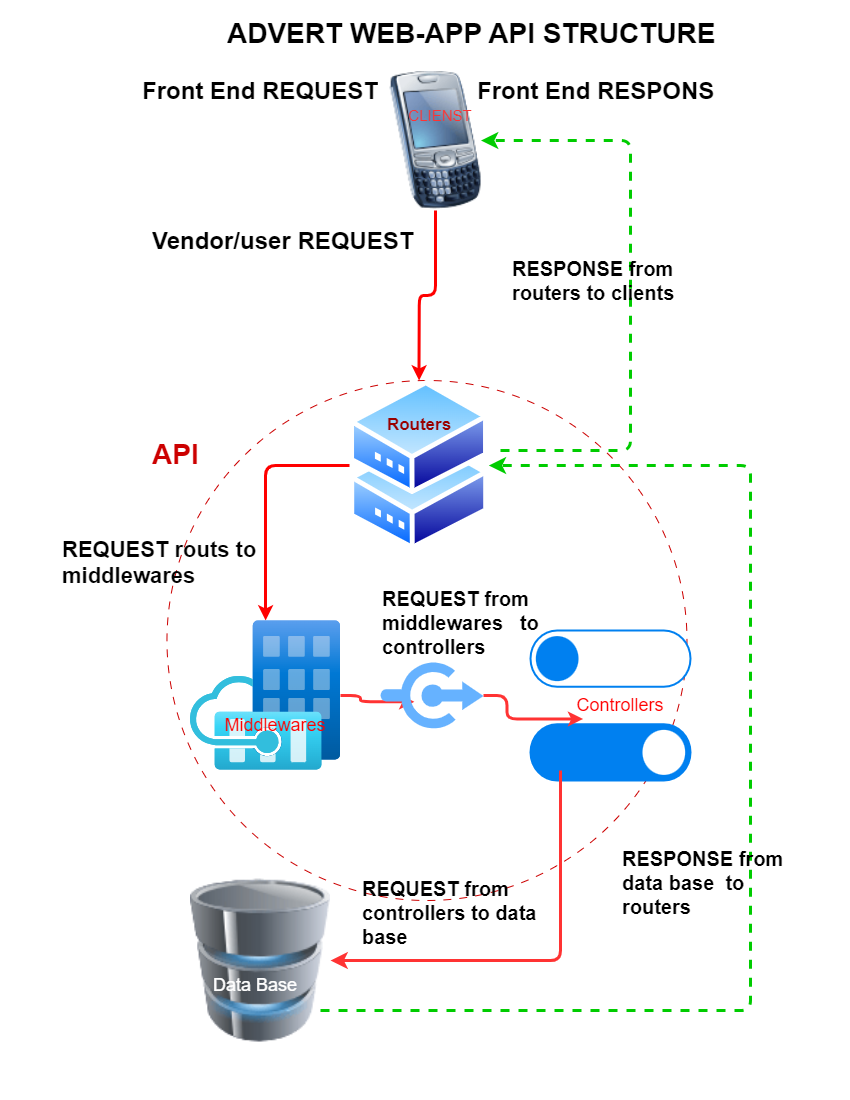

The diagram above was exported from draw.io. Its source (the exported page's mxGraphModel, read from the mxfile embedded in the PNG):
<mxGraphModel dx="2836" dy="1347" grid="1" gridSize="10" guides="1" tooltips="1" connect="1" arrows="1" fold="1" page="1" pageScale="1" pageWidth="850" pageHeight="1100" math="0" shadow="0">
  <root>
    <mxCell id="0" />
    <mxCell id="1" parent="0" />
    <mxCell id="5BVnTUnEMfs_GL1pfW84-42" value="" style="ellipse;whiteSpace=wrap;html=1;aspect=fixed;fillColor=none;strokeColor=#CC0000;dashed=1;dashPattern=8 8;" vertex="1" parent="1">
      <mxGeometry x="166.47" y="380" width="520" height="520" as="geometry" />
    </mxCell>
    <mxCell id="5BVnTUnEMfs_GL1pfW84-44" value="&lt;b&gt;&lt;font style=&quot;font-size: 28px; color: rgb(204, 0, 0);&quot;&gt;API&amp;nbsp;&lt;/font&gt;&lt;/b&gt;" style="strokeWidth=3;shadow=0;dashed=0;align=center;html=1;shape=mxgraph.mockup.text.callout;linkText=;textSize=17;textColor=#666666;callDir=NW;callStyle=line;fontSize=17;fontColor=#666666;align=left;verticalAlign=top;strokeColor=none;gradientColor=default;perimeterSpacing=0;spacingTop=-9;" vertex="1" parent="1">
      <mxGeometry x="150" y="440" width="80" height="50" as="geometry" />
    </mxCell>
    <mxCell id="5BVnTUnEMfs_GL1pfW84-2" style="edgeStyle=orthogonalEdgeStyle;rounded=1;orthogonalLoop=1;jettySize=auto;html=1;fillColor=light-dark(#CF0C02,#512D2B);strokeColor=light-dark(#FF0000,#D7817E);gradientColor=none;strokeWidth=3;flowAnimation=0;fillStyle=solid;" edge="1" parent="1" source="5BVnTUnEMfs_GL1pfW84-1" target="5BVnTUnEMfs_GL1pfW84-3">
      <mxGeometry relative="1" as="geometry">
        <mxPoint x="424.75" y="350" as="targetPoint" />
      </mxGeometry>
    </mxCell>
    <mxCell id="5BVnTUnEMfs_GL1pfW84-1" value="" style="verticalLabelPosition=bottom;html=1;verticalAlign=top;align=center;strokeColor=none;fillColor=#00BEF2;shape=image;pointerEvents=1;labelBackgroundColor=default;image=img/lib/clip_art/telecommunication/Palm_Treo_128x128.png;" vertex="1" parent="1">
      <mxGeometry x="389.5" y="70" width="91" height="140" as="geometry" />
    </mxCell>
    <mxCell id="5BVnTUnEMfs_GL1pfW84-5" style="edgeStyle=orthogonalEdgeStyle;rounded=1;orthogonalLoop=1;jettySize=auto;html=1;strokeColor=#FF0000;fillColor=#FF3333;strokeWidth=3;" edge="1" parent="1" source="5BVnTUnEMfs_GL1pfW84-3" target="5BVnTUnEMfs_GL1pfW84-6">
      <mxGeometry relative="1" as="geometry">
        <mxPoint x="260" y="680" as="targetPoint" />
      </mxGeometry>
    </mxCell>
    <mxCell id="5BVnTUnEMfs_GL1pfW84-3" value="" style="image;aspect=fixed;perimeter=ellipsePerimeter;html=1;align=center;shadow=0;dashed=0;spacingTop=3;image=img/lib/active_directory/shadowed_router.svg;" vertex="1" parent="1">
      <mxGeometry x="348.9" y="380" width="139.4" height="170" as="geometry" />
    </mxCell>
    <mxCell id="5BVnTUnEMfs_GL1pfW84-6" value="" style="image;aspect=fixed;html=1;points=[];align=center;fontSize=12;image=img/lib/azure2/other/Modular_Data_Center.svg;" vertex="1" parent="1">
      <mxGeometry x="190" y="620" width="150" height="150" as="geometry" />
    </mxCell>
    <mxCell id="5BVnTUnEMfs_GL1pfW84-8" value="" style="html=1;verticalLabelPosition=bottom;align=center;labelBackgroundColor=#ffffff;verticalAlign=top;strokeWidth=2;strokeColor=#0080F0;shadow=0;dashed=0;shape=mxgraph.ios7.icons.controls;" vertex="1" parent="1">
      <mxGeometry x="530" y="630" width="160" height="150" as="geometry" />
    </mxCell>
    <mxCell id="5BVnTUnEMfs_GL1pfW84-10" value="" style="image;html=1;image=img/lib/clip_art/computers/Database_128x128.png" vertex="1" parent="1">
      <mxGeometry x="190" y="870" width="140" height="180" as="geometry" />
    </mxCell>
    <mxCell id="5BVnTUnEMfs_GL1pfW84-16" value="" style="edgeStyle=segmentEdgeStyle;endArrow=classic;html=1;curved=0;rounded=1;endSize=8;startSize=8;entryX=1;entryY=0.5;entryDx=0;entryDy=0;strokeWidth=3;strokeColor=#FF3333;" edge="1" parent="1" target="5BVnTUnEMfs_GL1pfW84-10">
      <mxGeometry width="50" height="50" relative="1" as="geometry">
        <mxPoint x="560" y="770" as="sourcePoint" />
        <mxPoint x="640" y="960.0000000000002" as="targetPoint" />
        <Array as="points">
          <mxPoint x="560" y="960" />
          <mxPoint x="480" y="960" />
        </Array>
      </mxGeometry>
    </mxCell>
    <mxCell id="5BVnTUnEMfs_GL1pfW84-18" style="edgeStyle=orthogonalEdgeStyle;rounded=1;orthogonalLoop=1;jettySize=auto;html=1;entryX=0.329;entryY=0.59;entryDx=0;entryDy=0;entryPerimeter=0;curved=0;strokeWidth=3;strokeColor=#FF3333;" edge="1" parent="1" source="5BVnTUnEMfs_GL1pfW84-20" target="5BVnTUnEMfs_GL1pfW84-8">
      <mxGeometry relative="1" as="geometry" />
    </mxCell>
    <mxCell id="5BVnTUnEMfs_GL1pfW84-19" value="" style="edgeStyle=orthogonalEdgeStyle;rounded=1;orthogonalLoop=1;jettySize=auto;html=1;entryX=0.329;entryY=0.59;entryDx=0;entryDy=0;entryPerimeter=0;strokeColor=light-dark(#FF3333,#512D2B);curved=0;strokeWidth=3;" edge="1" parent="1" source="5BVnTUnEMfs_GL1pfW84-6" target="5BVnTUnEMfs_GL1pfW84-20">
      <mxGeometry relative="1" as="geometry">
        <mxPoint x="340" y="690" as="sourcePoint" />
        <mxPoint x="583" y="719" as="targetPoint" />
      </mxGeometry>
    </mxCell>
    <mxCell id="5BVnTUnEMfs_GL1pfW84-20" value="" style="sketch=0;aspect=fixed;pointerEvents=1;shadow=0;dashed=0;html=1;strokeColor=none;labelPosition=center;verticalLabelPosition=bottom;verticalAlign=top;align=center;fillColor=#66B2FF;shape=mxgraph.mscae.enterprise.connectors" vertex="1" parent="1">
      <mxGeometry x="380" y="660" width="102.94" height="70" as="geometry" />
    </mxCell>
    <mxCell id="5BVnTUnEMfs_GL1pfW84-22" value="" style="edgeStyle=elbowEdgeStyle;elbow=horizontal;endArrow=classic;html=1;curved=0;rounded=1;endSize=8;startSize=8;entryX=1;entryY=0.5;entryDx=0;entryDy=0;strokeWidth=3;strokeColor=#00CC00;dashed=1;" edge="1" parent="1" target="5BVnTUnEMfs_GL1pfW84-3">
      <mxGeometry width="50" height="50" relative="1" as="geometry">
        <mxPoint x="320" y="1010" as="sourcePoint" />
        <mxPoint x="800" y="1000" as="targetPoint" />
        <Array as="points">
          <mxPoint x="750" y="990" />
        </Array>
      </mxGeometry>
    </mxCell>
    <mxCell id="5BVnTUnEMfs_GL1pfW84-23" value="" style="edgeStyle=elbowEdgeStyle;elbow=horizontal;endArrow=classic;html=1;curved=0;rounded=1;endSize=8;startSize=8;entryX=1;entryY=0.5;entryDx=0;entryDy=0;dashed=1;strokeWidth=3;strokeColor=#00CC00;" edge="1" parent="1" target="5BVnTUnEMfs_GL1pfW84-1">
      <mxGeometry width="50" height="50" relative="1" as="geometry">
        <mxPoint x="500" y="450" as="sourcePoint" />
        <mxPoint x="550" y="400" as="targetPoint" />
        <Array as="points">
          <mxPoint x="630" y="320" />
        </Array>
      </mxGeometry>
    </mxCell>
    <mxCell id="5BVnTUnEMfs_GL1pfW84-25" value="&lt;h1 style=&quot;margin-top: 0px;&quot;&gt;&lt;span style=&quot;background-color: transparent; color: light-dark(rgb(0, 0, 0), rgb(255, 255, 255));&quot;&gt;Vendor/user REQUEST&amp;nbsp;&amp;nbsp;&lt;/span&gt;&lt;/h1&gt;" style="text;html=1;whiteSpace=wrap;overflow=hidden;rounded=0;" vertex="1" parent="1">
      <mxGeometry x="150" y="220" width="320" height="60" as="geometry" />
    </mxCell>
    <mxCell id="5BVnTUnEMfs_GL1pfW84-26" value="&lt;h1 style=&quot;margin-top: 0px;&quot;&gt;&lt;span style=&quot;background-color: transparent; color: light-dark(rgb(0, 0, 0), rgb(255, 255, 255));&quot;&gt;REQUEST routs to middlewares&amp;nbsp; &amp;nbsp;&lt;/span&gt;&lt;/h1&gt;" style="text;html=1;whiteSpace=wrap;overflow=hidden;rounded=0;fontSize=11;" vertex="1" parent="1">
      <mxGeometry x="60" y="530" width="270" height="80" as="geometry" />
    </mxCell>
    <mxCell id="5BVnTUnEMfs_GL1pfW84-27" value="Routers" style="text;html=1;align=center;verticalAlign=middle;whiteSpace=wrap;rounded=0;fontColor=#990000;fontSize=17;fontStyle=1" vertex="1" parent="1">
      <mxGeometry x="388.6" y="410" width="60" height="30" as="geometry" />
    </mxCell>
    <mxCell id="5BVnTUnEMfs_GL1pfW84-28" value="CLIENST" style="text;html=1;align=center;verticalAlign=middle;whiteSpace=wrap;rounded=0;fontColor=#FF3333;fontSize=15;" vertex="1" parent="1">
      <mxGeometry x="410" y="100" width="60" height="30" as="geometry" />
    </mxCell>
    <mxCell id="5BVnTUnEMfs_GL1pfW84-30" value="&lt;h1 style=&quot;margin-top: 0px;&quot;&gt;&lt;span style=&quot;background-color: transparent; color: light-dark(rgb(0, 0, 0), rgb(255, 255, 255));&quot;&gt;REQUEST from middlewares&amp;nbsp; &amp;nbsp;to controllers&lt;/span&gt;&lt;/h1&gt;" style="text;html=1;whiteSpace=wrap;overflow=hidden;rounded=0;fontSize=10;" vertex="1" parent="1">
      <mxGeometry x="380" y="580" width="190" height="80" as="geometry" />
    </mxCell>
    <mxCell id="5BVnTUnEMfs_GL1pfW84-32" value="&lt;h1 style=&quot;margin-top: 0px;&quot;&gt;&lt;span style=&quot;background-color: transparent; color: light-dark(rgb(0, 0, 0), rgb(255, 255, 255));&quot;&gt;REQUEST from controllers to data base&lt;/span&gt;&lt;/h1&gt;" style="text;html=1;whiteSpace=wrap;overflow=hidden;rounded=0;fontSize=10;" vertex="1" parent="1">
      <mxGeometry x="360" y="870" width="190" height="80" as="geometry" />
    </mxCell>
    <mxCell id="5BVnTUnEMfs_GL1pfW84-33" value="&lt;h1 style=&quot;margin-top: 0px;&quot;&gt;&lt;span style=&quot;background-color: transparent; color: light-dark(rgb(0, 0, 0), rgb(255, 255, 255));&quot;&gt;RESPONSE from data base&amp;nbsp; to routers&lt;/span&gt;&lt;/h1&gt;" style="text;html=1;whiteSpace=wrap;overflow=hidden;rounded=0;fontSize=10;" vertex="1" parent="1">
      <mxGeometry x="620" y="840" width="190" height="80" as="geometry" />
    </mxCell>
    <mxCell id="5BVnTUnEMfs_GL1pfW84-34" value="&lt;h1 style=&quot;margin-top: 0px;&quot;&gt;&lt;span style=&quot;background-color: transparent; color: light-dark(rgb(0, 0, 0), rgb(255, 255, 255));&quot;&gt;RESPONSE from routers to clients&lt;/span&gt;&lt;/h1&gt;" style="text;html=1;whiteSpace=wrap;overflow=hidden;rounded=0;fontSize=10;" vertex="1" parent="1">
      <mxGeometry x="510" y="250" width="190" height="80" as="geometry" />
    </mxCell>
    <mxCell id="5BVnTUnEMfs_GL1pfW84-35" value="&lt;h1 style=&quot;margin-top: 0px;&quot;&gt;&lt;span style=&quot;background-color: transparent; color: light-dark(rgb(0, 0, 0), rgb(255, 255, 255));&quot;&gt;Front End REQUEST&lt;/span&gt;&lt;/h1&gt;" style="text;html=1;whiteSpace=wrap;overflow=hidden;rounded=0;" vertex="1" parent="1">
      <mxGeometry x="140" y="70" width="270" height="40" as="geometry" />
    </mxCell>
    <mxCell id="5BVnTUnEMfs_GL1pfW84-37" value="&lt;h1 style=&quot;margin-top: 0px;&quot;&gt;&lt;span style=&quot;background-color: transparent; color: light-dark(rgb(0, 0, 0), rgb(255, 255, 255));&quot;&gt;Front End RESPONS&lt;/span&gt;&lt;/h1&gt;" style="text;html=1;whiteSpace=wrap;overflow=hidden;rounded=0;" vertex="1" parent="1">
      <mxGeometry x="475" y="70" width="270" height="40" as="geometry" />
    </mxCell>
    <mxCell id="5BVnTUnEMfs_GL1pfW84-38" value="Middlewares" style="text;html=1;align=center;verticalAlign=middle;whiteSpace=wrap;rounded=0;fontColor=#FF0000;fontSize=18;" vertex="1" parent="1">
      <mxGeometry x="245" y="710" width="60" height="30" as="geometry" />
    </mxCell>
    <mxCell id="5BVnTUnEMfs_GL1pfW84-39" value="Controllers" style="text;html=1;align=center;verticalAlign=middle;whiteSpace=wrap;rounded=0;fontColor=#FF0000;fontSize=18;" vertex="1" parent="1">
      <mxGeometry x="580" y="690" width="80" height="30" as="geometry" />
    </mxCell>
    <mxCell id="5BVnTUnEMfs_GL1pfW84-40" value="Data Base" style="text;html=1;align=center;verticalAlign=middle;whiteSpace=wrap;rounded=0;fontColor=#FFFFFF;fontSize=18;" vertex="1" parent="1">
      <mxGeometry x="210" y="970" width="90" height="30" as="geometry" />
    </mxCell>
    <mxCell id="5BVnTUnEMfs_GL1pfW84-41" value="&lt;h1 style=&quot;margin-top: 0px;&quot;&gt;&lt;span style=&quot;background-color: transparent; color: light-dark(rgb(0, 0, 0), rgb(255, 255, 255));&quot;&gt;ADVERT WEB-APP API STRUCTURE&amp;nbsp;&lt;/span&gt;&lt;/h1&gt;" style="text;html=1;whiteSpace=wrap;overflow=hidden;rounded=0;fontSize=14;" vertex="1" parent="1">
      <mxGeometry x="225" y="10" width="500" height="40" as="geometry" />
    </mxCell>
  </root>
</mxGraphModel>